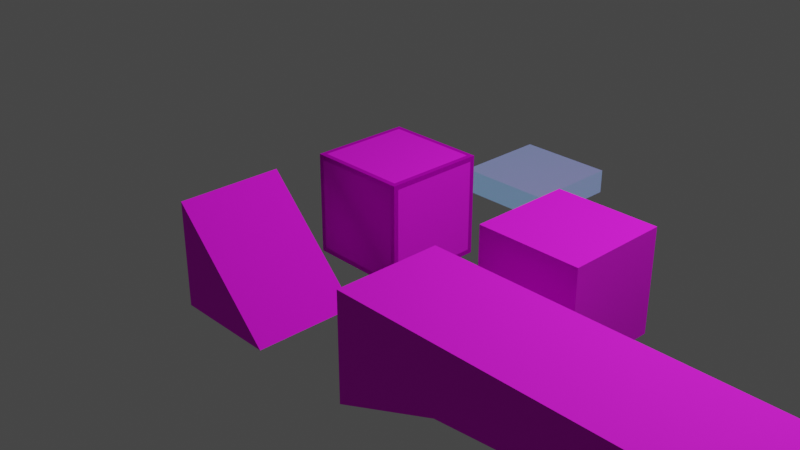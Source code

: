 # Source: Terrain.blend  (saved by Blender 3.3.6; exported with 4.5.12 LTS)
import bpy
from mathutils import Matrix  # noqa: F401  (used for matrix-valued properties, if any)

bpy.ops.wm.read_factory_settings(use_empty=True)
scene = bpy.context.scene
scene.name = 'Scene'

# ---- collections
col_exportable = bpy.data.collections.new('Exportable'); scene.collection.children.link(col_exportable)
col_collection_2 = bpy.data.collections.new('Collection 2'); scene.collection.children.link(col_collection_2)

# ---- images (referenced by path relative to the original .blend; pixels are not part of the script)
import os
ASSET_DIR = os.environ.get("B2B_ASSET_DIR", "")  # directory of the original .blend (textures are referenced by path, not embedded)
HERE = os.path.dirname(os.path.abspath(__file__))  # packed textures are extracted next to this script under _unpacked/

def load_image(name, relpath, width, height, colorspace="sRGB"):
    """Load a texture the original file referenced (path relative to the .blend, or extracted next to this script)."""
    p = next((c for c in (os.path.join(HERE, relpath), os.path.join(ASSET_DIR, relpath)) if relpath and os.path.exists(c)), "")
    if p:
        img = bpy.data.images.load(p, check_existing=True)
        img.name = name
    else:  # same state as the original file: an image datablock whose file is absent (Cycles renders it pink)
        img = bpy.data.images.new(name, width, height)
        img.source = "FILE"
        img.filepath = "//" + (relpath or name)
    img.colorspace_settings.name = colorspace
    return img
img_apollo_32x_png = load_image('apollo-32x.png', 'apollo-32x.png', 1024, 1024, 'sRGB')

# ---- materials (node trees are filled in below, after node groups)
mat_flatmetal = bpy.data.materials.new('FlatMetal')
mat_flatmetal.alpha_threshold = 0.0
mat_flatmetal.use_transparent_shadow = False
mat_flatmetal.roughness = 0.5
mat_flatmetal.line_color = (0.0, 0.0, 0.0, 1.0)
mat_flat = bpy.data.materials.new('Flat')
mat_flat.alpha_threshold = 0.0
mat_flat.use_transparent_shadow = False
mat_flat.roughness = 0.5
mat_flat.line_color = (0.0, 0.0, 0.0, 1.0)
mat_flatmetalemissive = bpy.data.materials.new('FlatMetalEmissive')
mat_flatmetalemissive.alpha_threshold = 0.0
mat_flatmetalemissive.use_transparent_shadow = False
mat_flatmetalemissive.roughness = 0.5
mat_flatmetalemissive.line_color = (0.0, 0.0, 0.0, 1.0)

# ---- material node trees
mat_flatmetal.use_nodes = True; mat_flatmetal.node_tree.nodes.clear()
_N = mat_flatmetal.node_tree.nodes; _L = mat_flatmetal.node_tree.links
n0 = _N.new('ShaderNodeOutputMaterial'); n0.name = 'Material Output'; n0.location = (300, 300)
n1 = _N.new('ShaderNodeBsdfPrincipled'); n1.name = 'Principled BSDF'; n1.location = (10, 300)
n1.distribution = 'GGX'
n1.subsurface_method = 'RANDOM_WALK_SKIN'
n1.inputs[1].default_value = 0.9
n1.inputs[2].default_value = 0.75
n1.inputs[3].default_value = 1.45
n1.inputs[27].default_value = (0.0, 0.0, 0.0, 1.0)
n1.inputs[28].default_value = 1.0
n2 = _N.new('ShaderNodeTexImage'); n2.name = 'Image Texture'; n2.location = (-280, 280)
n2.image = img_apollo_32x_png
_L.new(n1.outputs[0], n0.inputs[0])
_L.new(n2.outputs[0], n1.inputs[0])
n0.is_active_output = True
mat_flat.use_nodes = True; mat_flat.node_tree.nodes.clear()
_N = mat_flat.node_tree.nodes; _L = mat_flat.node_tree.links
n0 = _N.new('ShaderNodeOutputMaterial'); n0.name = 'Material Output'; n0.location = (300, 300)
n1 = _N.new('ShaderNodeBsdfPrincipled'); n1.name = 'Principled BSDF'; n1.location = (10, 300)
n1.distribution = 'GGX'
n1.subsurface_method = 'RANDOM_WALK_SKIN'
n1.inputs[1].default_value = 0.1
n1.inputs[2].default_value = 0.9
n1.inputs[3].default_value = 1.45
n1.inputs[27].default_value = (0.0, 0.0, 0.0, 1.0)
n1.inputs[28].default_value = 1.0
n2 = _N.new('ShaderNodeTexImage'); n2.name = 'Image Texture'; n2.location = (-280, 280)
n2.image = img_apollo_32x_png
_L.new(n1.outputs[0], n0.inputs[0])
_L.new(n2.outputs[0], n1.inputs[0])
n0.is_active_output = True
mat_flatmetalemissive.use_nodes = True; mat_flatmetalemissive.node_tree.nodes.clear()
_N = mat_flatmetalemissive.node_tree.nodes; _L = mat_flatmetalemissive.node_tree.links
n0 = _N.new('ShaderNodeOutputMaterial'); n0.name = 'Material Output'; n0.location = (300, 300)
n1 = _N.new('ShaderNodeBsdfPrincipled'); n1.name = 'Principled BSDF'; n1.location = (10, 300)
n1.distribution = 'GGX'
n1.subsurface_method = 'RANDOM_WALK_SKIN'
n1.inputs[1].default_value = 0.9
n1.inputs[2].default_value = 0.75
n1.inputs[3].default_value = 1.45
n1.inputs[4].default_value = 0.25
n1.inputs[27].default_value = (0.1144, 0.3185, 0.4969, 1.0)
n1.inputs[28].default_value = 1.0
n2 = _N.new('ShaderNodeTexImage'); n2.name = 'Image Texture'; n2.location = (-280, 280)
n2.image = img_apollo_32x_png
_L.new(n1.outputs[0], n0.inputs[0])
_L.new(n2.outputs[0], n1.inputs[0])
n0.is_active_output = True

# ---- world
world_world = bpy.data.worlds.new('World'); scene.world = world_world
world_world.use_nodes = True; world_world.node_tree.nodes.clear()
_N = world_world.node_tree.nodes; _L = world_world.node_tree.links
n0 = _N.new('ShaderNodeOutputWorld'); n0.name = 'World Output'; n0.location = (300, 300)
n1 = _N.new('ShaderNodeBackground'); n1.name = 'Background'; n1.location = (10, 300)
n1.inputs[0].default_value = (0.05088, 0.05088, 0.05088, 1.0)
_L.new(n1.outputs[0], n0.inputs[0])
n0.is_active_output = True
world_world.color = (0.05088, 0.05088, 0.05088)
world_world.use_sun_shadow = False
world_world.sun_shadow_jitter_overblur = 0.0

# ---- cameras
cam_camera = bpy.data.cameras.new('Camera')
cam_camera.clip_end = 100.0
cam_camera.ortho_scale = 7.314

# ---- lights
light_light = bpy.data.lights.new('Light', 'POINT')
light_light.transmission_factor = 0.0
light_light.energy = 1000.0
light_light.shadow_soft_size = 0.1
light_light.shadow_maximum_resolution = 0.006
light_light.use_absolute_resolution = True

# ---- meshes
me_cube = bpy.data.meshes.new('Cube')
me_cube.from_pydata([(0.5, 0.5, 0.5), (0.5, 0.5, -0.5), (0.5, -0.5, 0.5), (0.5, -0.5, -0.5), (-0.5, 0.5, 0.5), (-0.5, 0.5, -0.5), (-0.5, -0.5, 0.5), (-0.5, -0.5, -0.5), (0.4525, 0.4525, 0.5), (-0.4525, 0.4525, 0.5), (-0.4525, -0.4525, 0.5), (0.4525, -0.4525, 0.5), (0.4525, -0.5, -0.4525), (0.4525, -0.5, 0.4525), (-0.4525, -0.5, 0.4525), (-0.4525, -0.5, -0.4525), (-0.5, -0.4525, -0.4525), (-0.5, -0.4525, 0.4525), (-0.5, 0.4525, 0.4525), (-0.5, 0.4525, -0.4525), (-0.4525, 0.4525, -0.5), (0.4525, 0.4525, -0.5), (0.4525, -0.4525, -0.5), (-0.4525, -0.4525, -0.5), (0.5, 0.4525, -0.4525), (0.5, 0.4525, 0.4525), (0.5, -0.4525, 0.4525), (0.5, -0.4525, -0.4525), (-0.4525, 0.5, -0.4525), (-0.4525, 0.5, 0.4525), (0.4525, 0.5, 0.4525), (0.4525, 0.5, -0.4525)], [], [(8, 9, 10, 11), (12, 13, 14, 15), (16, 17, 18, 19), (20, 21, 22, 23), (24, 25, 26, 27), (28, 29, 30, 31), (0, 4, 9, 8), (4, 6, 10, 9), (6, 2, 11, 10), (2, 0, 8, 11), (3, 2, 13, 12), (2, 6, 14, 13), (6, 7, 15, 14), (7, 3, 12, 15), (7, 6, 17, 16), (6, 4, 18, 17), (4, 5, 19, 18), (5, 7, 16, 19), (5, 1, 21, 20), (1, 3, 22, 21), (3, 7, 23, 22), (7, 5, 20, 23), (1, 0, 25, 24), (0, 2, 26, 25), (2, 3, 27, 26), (3, 1, 24, 27), (5, 4, 29, 28), (4, 0, 30, 29), (0, 1, 31, 30), (1, 5, 28, 31)])
me_cube.polygons.foreach_set('material_index', [1, 1, 1, 1, 1, 1, 0, 0, 0, 0, 0, 0, 0, 0, 0, 0, 0, 0, 0, 0, 0, 0, 0, 0, 0, 0, 0, 0, 0, 0])
_uv = me_cube.uv_layers.new(name='UVMap')
_uv.uv.foreach_set('vector', [0.1571, 0.2694, 0.1686, 0.2694, 0.1686, 0.7836, 0.1571, 0.7836, 0.1571, 0.2694, 0.1686, 0.2694, 0.1686, 0.7836, 0.1571, 0.7836, 0.1571, 0.2694, 0.1686, 0.2694, 0.1686, 0.7836, 0.1571, 0.7836, 0.1571, 0.2694, 0.1686, 0.2694, 0.1686, 0.7836, 0.1571, 0.7836, 0.1571, 0.2694, 0.1686, 0.2694, 0.1686, 0.7836, 0.1571, 0.7836, 0.1571, 0.2694, 0.1686, 0.2694, 0.1686, 0.7836, 0.1571, 0.7836, 0.1769, 0.1928, 0.1897, 0.1928, 0.1891, 0.2198, 0.1776, 0.2198, 0.1897, 0.1928, 0.1897, 0.7609, 0.1891, 0.734, 0.1891, 0.2198, 0.1897, 0.7609, 0.1769, 0.7609, 0.1776, 0.734, 0.1891, 0.734, 0.1769, 0.7609, 0.1769, 0.1928, 0.1776, 0.2198, 0.1776, 0.734, 0.1769, 0.1928, 0.1897, 0.1928, 0.1891, 0.2198, 0.1776, 0.2198, 0.1897, 0.1928, 0.1897, 0.7609, 0.1891, 0.734, 0.1891, 0.2198, 0.1897, 0.7609, 0.1769, 0.7609, 0.1776, 0.734, 0.1891, 0.734, 0.1769, 0.7609, 0.1769, 0.1928, 0.1776, 0.2198, 0.1776, 0.734, 0.1769, 0.1928, 0.1897, 0.1928, 0.1891, 0.2198, 0.1776, 0.2198, 0.1897, 0.1928, 0.1897, 0.7609, 0.1891, 0.734, 0.1891, 0.2198, 0.1897, 0.7609, 0.1769, 0.7609, 0.1776, 0.734, 0.1891, 0.734, 0.1769, 0.7609, 0.1769, 0.1928, 0.1776, 0.2198, 0.1776, 0.734, 0.1769, 0.1928, 0.1897, 0.1928, 0.1891, 0.2198, 0.1776, 0.2198, 0.1897, 0.1928, 0.1897, 0.7609, 0.1891, 0.734, 0.1891, 0.2198, 0.1897, 0.7609, 0.1769, 0.7609, 0.1776, 0.734, 0.1891, 0.734, 0.1769, 0.7609, 0.1769, 0.1928, 0.1776, 0.2198, 0.1776, 0.734, 0.1769, 0.1928, 0.1897, 0.1928, 0.1891, 0.2198, 0.1776, 0.2198, 0.1897, 0.1928, 0.1897, 0.7609, 0.1891, 0.734, 0.1891, 0.2198, 0.1897, 0.7609, 0.1769, 0.7609, 0.1776, 0.734, 0.1891, 0.734, 0.1769, 0.7609, 0.1769, 0.1928, 0.1776, 0.2198, 0.1776, 0.734, 0.1769, 0.1928, 0.1897, 0.1928, 0.1891, 0.2198, 0.1776, 0.2198, 0.1897, 0.1928, 0.1897, 0.7609, 0.1891, 0.734, 0.1891, 0.2198, 0.1897, 0.7609, 0.1769, 0.7609, 0.1776, 0.734, 0.1891, 0.734, 0.1769, 0.7609, 0.1769, 0.1928, 0.1776, 0.2198, 0.1776, 0.734])
me_cube.materials.append(mat_flatmetal)
me_cube.materials.append(mat_flat)
me_cube.use_mirror_vertex_groups = False
me_cube.update()
me_cube_001 = bpy.data.meshes.new('Cube.001')
me_cube_001.from_pydata([(0.5, 0.5, -0.5), (0.5, -0.5, -0.5), (-0.5, 0.5, 0.5), (-0.5, 0.5, -0.5), (-0.5, -0.5, 0.5), (-0.5, -0.5, -0.5)], [], [(0, 2, 4, 1), (1, 4, 5), (5, 4, 2, 3), (3, 0, 1, 5), (3, 2, 0)])
_uv = me_cube_001.uv_layers.new(name='UVMap')
_uv.uv.foreach_set('vector', [0.1769, 0.1928, 0.1897, 0.1928, 0.1897, 0.7609, 0.1769, 0.7609, 0.1897, 0.1928, 0.1897, 0.7609, 0.1769, 0.7609, 0.1769, 0.1928, 0.1897, 0.1928, 0.1897, 0.7609, 0.1769, 0.7609, 0.1769, 0.1928, 0.1897, 0.1928, 0.1897, 0.7609, 0.1769, 0.7609, 0.1769, 0.1928, 0.1897, 0.1928, 0.1769, 0.7609])
me_cube_001.materials.append(mat_flat)
me_cube_001.use_mirror_vertex_groups = False
me_cube_001.update()
me_cube_002 = bpy.data.meshes.new('Cube.002')
me_cube_002.from_pydata([(0.5, 0.5, 0.5), (0.5, 0.5, -0.5), (0.5, -0.5, 0.5), (0.5, -0.5, -0.5), (-0.5, 0.5, 0.5), (-0.5, 0.5, -0.5), (-0.5, -0.5, 0.5), (-0.5, -0.5, -0.5)], [], [(0, 4, 6, 2), (3, 2, 6, 7), (7, 6, 4, 5), (5, 1, 3, 7), (1, 0, 2, 3), (5, 4, 0, 1)])
_uv = me_cube_002.uv_layers.new(name='UVMap')
_uv.uv.foreach_set('vector', [0.9159, 0.1993, 0.9287, 0.1993, 0.9287, 0.7674, 0.9159, 0.7674, 0.9159, 0.1993, 0.9287, 0.1993, 0.9287, 0.7674, 0.9159, 0.7674, 0.9159, 0.1993, 0.9287, 0.1993, 0.9287, 0.7674, 0.9159, 0.7674, 0.9159, 0.1993, 0.9287, 0.1993, 0.9287, 0.7674, 0.9159, 0.7674, 0.9159, 0.1993, 0.9287, 0.1993, 0.9287, 0.7674, 0.9159, 0.7674, 0.9159, 0.1993, 0.9287, 0.1993, 0.9287, 0.7674, 0.9159, 0.7674])
me_cube_002.materials.append(mat_flat)
me_cube_002.use_mirror_vertex_groups = False
me_cube_002.update()
me_cube_003 = bpy.data.meshes.new('Cube.003')
me_cube_003.from_pydata([(0.5, 0.5, 0.49), (0.5, 0.5, -0.11), (0.5, -0.5, 0.49), (0.5, -0.5, -0.11), (-0.5, 0.5, 0.49), (-0.5, 0.5, -0.51), (-0.5, -0.5, 0.49), (-0.5, -0.5, -0.51), (1.5, 0.5, 0.49), (1.5, 0.5, -0.01), (1.5, -0.5, 0.49), (1.5, -0.5, -0.01), (2.5, 0.5, 0.49), (2.5, 0.5, -0.11), (2.5, -0.5, 0.49), (2.5, -0.5, -0.11), (3.5, 0.5, 0.49), (3.5, 0.5, -0.51), (3.5, -0.5, 0.49), (3.5, -0.5, -0.51)], [], [(0, 4, 6, 2), (3, 2, 6, 7), (7, 6, 4, 5), (5, 1, 3, 7), (2, 3, 11, 10), (5, 4, 0, 1), (11, 9, 13, 15), (1, 0, 8, 9), (3, 1, 9, 11), (0, 2, 10, 8), (12, 14, 18, 16), (10, 11, 15, 14), (8, 10, 14, 12), (9, 8, 12, 13), (17, 16, 18, 19), (13, 12, 16, 17), (15, 13, 17, 19), (14, 15, 19, 18)])
_uv = me_cube_003.uv_layers.new(name='UVMap')
_uv.uv.foreach_set('vector', [0.9159, 0.1993, 0.9287, 0.1993, 0.9287, 0.7674, 0.9159, 0.7674, 0.9159, 0.1993, 0.9287, 0.1993, 0.9287, 0.7674, 0.9159, 0.7674, 0.9159, 0.1993, 0.9287, 0.1993, 0.9287, 0.7674, 0.9159, 0.7674, 0.9159, 0.1993, 0.9287, 0.1993, 0.9287, 0.7674, 0.9159, 0.7674, 0.9287, 0.1993, 0.9159, 0.1993, 0.9159, 0.1993, 0.9287, 0.1993, 0.9159, 0.1993, 0.9287, 0.1993, 0.9287, 0.7674, 0.9159, 0.7674, 0.9287, 0.7674, 0.9287, 0.1993, 0.9287, 0.1993, 0.9287, 0.7674, 0.9159, 0.7674, 0.9287, 0.7674, 0.9287, 0.7674, 0.9159, 0.7674, 0.9287, 0.7674, 0.9287, 0.1993, 0.9287, 0.1993, 0.9287, 0.7674, 0.9159, 0.1993, 0.9159, 0.7674, 0.9159, 0.7674, 0.9159, 0.1993, 0.9159, 0.1993, 0.9159, 0.7674, 0.9159, 0.7674, 0.9159, 0.1993, 0.9287, 0.1993, 0.9159, 0.1993, 0.9159, 0.1993, 0.9287, 0.1993, 0.9159, 0.1993, 0.9159, 0.7674, 0.9159, 0.7674, 0.9159, 0.1993, 0.9159, 0.7674, 0.9287, 0.7674, 0.9287, 0.7674, 0.9159, 0.7674, 0.9159, 0.1993, 0.9287, 0.1993, 0.9287, 0.7674, 0.9159, 0.7674, 0.9159, 0.7674, 0.9287, 0.7674, 0.9287, 0.7674, 0.9159, 0.7674, 0.9287, 0.7674, 0.9287, 0.1993, 0.9287, 0.1993, 0.9287, 0.7674, 0.9287, 0.1993, 0.9159, 0.1993, 0.9159, 0.1993, 0.9287, 0.1993])
me_cube_003.materials.append(mat_flat)
me_cube_003.use_mirror_vertex_groups = False
me_cube_003.update()
me_walkablehighlightmesh = bpy.data.meshes.new('WalkableHighlightMesh')
me_walkablehighlightmesh.from_pydata([(0.5, 0.5, -0.25), (0.5, 0.5, -0.5), (0.5, -0.5, -0.25), (0.5, -0.5, -0.5), (-0.5, 0.5, -0.25), (-0.5, 0.5, -0.5), (-0.5, -0.5, -0.25), (-0.5, -0.5, -0.5), (0.4525, 0.4525, -0.25), (-0.4525, 0.4525, -0.25), (-0.4525, -0.4525, -0.25), (0.4525, -0.4525, -0.25), (0.4525, -0.5, -0.4525), (0.4525, -0.5, -0.2975), (-0.4525, -0.5, -0.2975), (-0.4525, -0.5, -0.4525), (-0.5, -0.4525, -0.4525), (-0.5, -0.4525, -0.2975), (-0.5, 0.4525, -0.2975), (-0.5, 0.4525, -0.4525), (-0.4525, 0.4525, -0.5), (0.4525, 0.4525, -0.5), (0.4525, -0.4525, -0.5), (-0.4525, -0.4525, -0.5), (0.5, 0.4525, -0.4525), (0.5, 0.4525, -0.2975), (0.5, -0.4525, -0.2975), (0.5, -0.4525, -0.4525), (-0.4525, 0.5, -0.4525), (-0.4525, 0.5, -0.2975), (0.4525, 0.5, -0.2975), (0.4525, 0.5, -0.4525)], [], [(8, 9, 10, 11), (12, 13, 14, 15), (16, 17, 18, 19), (20, 21, 22, 23), (24, 25, 26, 27), (28, 29, 30, 31), (0, 4, 9, 8), (4, 6, 10, 9), (6, 2, 11, 10), (2, 0, 8, 11), (3, 2, 13, 12), (2, 6, 14, 13), (6, 7, 15, 14), (7, 3, 12, 15), (7, 6, 17, 16), (6, 4, 18, 17), (4, 5, 19, 18), (5, 7, 16, 19), (5, 1, 21, 20), (1, 3, 22, 21), (3, 7, 23, 22), (7, 5, 20, 23), (1, 0, 25, 24), (0, 2, 26, 25), (2, 3, 27, 26), (3, 1, 24, 27), (5, 4, 29, 28), (4, 0, 30, 29), (0, 1, 31, 30), (1, 5, 28, 31)])
_uv = me_walkablehighlightmesh.uv_layers.new(name='UVMap')
_uv.uv.foreach_set('vector', [0.07104, 0.3481, 0.08256, 0.3481, 0.08256, 0.8623, 0.07104, 0.8623, 0.07104, 0.3481, 0.08256, 0.3481, 0.08256, 0.8623, 0.07104, 0.8623, 0.07104, 0.3481, 0.08256, 0.3481, 0.08256, 0.8623, 0.07104, 0.8623, 0.07104, 0.3481, 0.08256, 0.3481, 0.08256, 0.8623, 0.07104, 0.8623, 0.07104, 0.3481, 0.08256, 0.3481, 0.08256, 0.8623, 0.07104, 0.8623, 0.07104, 0.3481, 0.08256, 0.3481, 0.08256, 0.8623, 0.07104, 0.8623, 0.09093, 0.2716, 0.1037, 0.2716, 0.103, 0.2985, 0.09153, 0.2985, 0.1037, 0.2716, 0.1037, 0.8397, 0.103, 0.8127, 0.103, 0.2985, 0.1037, 0.8397, 0.09093, 0.8397, 0.09153, 0.8127, 0.103, 0.8127, 0.09093, 0.8397, 0.09093, 0.2716, 0.09153, 0.2985, 0.09153, 0.8127, 0.09093, 0.2716, 0.1037, 0.2716, 0.103, 0.2985, 0.09153, 0.2985, 0.1037, 0.2716, 0.1037, 0.8397, 0.103, 0.8127, 0.103, 0.2985, 0.1037, 0.8397, 0.09093, 0.8397, 0.09153, 0.8127, 0.103, 0.8127, 0.09093, 0.8397, 0.09093, 0.2716, 0.09153, 0.2985, 0.09153, 0.8127, 0.09093, 0.2716, 0.1037, 0.2716, 0.103, 0.2985, 0.09153, 0.2985, 0.1037, 0.2716, 0.1037, 0.8397, 0.103, 0.8127, 0.103, 0.2985, 0.1037, 0.8397, 0.09093, 0.8397, 0.09153, 0.8127, 0.103, 0.8127, 0.09093, 0.8397, 0.09093, 0.2716, 0.09153, 0.2985, 0.09153, 0.8127, 0.09093, 0.2716, 0.1037, 0.2716, 0.103, 0.2985, 0.09153, 0.2985, 0.1037, 0.2716, 0.1037, 0.8397, 0.103, 0.8127, 0.103, 0.2985, 0.1037, 0.8397, 0.09093, 0.8397, 0.09153, 0.8127, 0.103, 0.8127, 0.09093, 0.8397, 0.09093, 0.2716, 0.09153, 0.2985, 0.09153, 0.8127, 0.09093, 0.2716, 0.1037, 0.2716, 0.103, 0.2985, 0.09153, 0.2985, 0.1037, 0.2716, 0.1037, 0.8397, 0.103, 0.8127, 0.103, 0.2985, 0.1037, 0.8397, 0.09093, 0.8397, 0.09153, 0.8127, 0.103, 0.8127, 0.09093, 0.8397, 0.09093, 0.2716, 0.09153, 0.2985, 0.09153, 0.8127, 0.09093, 0.2716, 0.1037, 0.2716, 0.103, 0.2985, 0.09153, 0.2985, 0.1037, 0.2716, 0.1037, 0.8397, 0.103, 0.8127, 0.103, 0.2985, 0.1037, 0.8397, 0.09093, 0.8397, 0.09153, 0.8127, 0.103, 0.8127, 0.09093, 0.8397, 0.09093, 0.2716, 0.09153, 0.2985, 0.09153, 0.8127])
me_walkablehighlightmesh.materials.append(mat_flatmetalemissive)
me_walkablehighlightmesh.materials.append(mat_flat)
me_walkablehighlightmesh.use_mirror_vertex_groups = False
me_walkablehighlightmesh.update()

# ---- objects
ob_grasscube = bpy.data.objects.new('GrassCube', me_cube)
ob_grasssloped = bpy.data.objects.new('GrassSloped', me_cube_001)
ob_stonecube = bpy.data.objects.new('StoneCube', me_cube_002)
ob_stonebridge = bpy.data.objects.new('StoneBridge', me_cube_003)
ob_walkablehighlight = bpy.data.objects.new('WalkableHighlight', me_walkablehighlightmesh)
ob_camera = bpy.data.objects.new('Camera', cam_camera)
ob_light = bpy.data.objects.new('Light', light_light)

# ---- transforms, parenting, visibility, modifiers, constraints
ob_grasscube.location = (0.5, -0.5, 0.5)
ob_grasscube.lock_rotations_4d = False
ob_grasscube.empty_display_type = 'ARROWS'
ob_grasscube.lineart.crease_threshold = 0.0
ob_grasssloped.location = (0.5, -2.0, 0.5)
ob_grasssloped.lock_rotations_4d = False
ob_grasssloped.empty_display_type = 'ARROWS'
ob_grasssloped.lineart.crease_threshold = 0.0
ob_stonecube.location = (2.5, -0.5, 0.5)
ob_stonecube.lock_rotations_4d = False
ob_stonecube.empty_display_type = 'ARROWS'
ob_stonecube.lineart.crease_threshold = 0.0
ob_stonebridge.location = (2.5, -2.0, 0.5)
ob_stonebridge.lock_rotations_4d = False
ob_stonebridge.empty_display_type = 'ARROWS'
ob_stonebridge.lineart.crease_threshold = 0.0
ob_walkablehighlight.location = (0.5, 1.5, 0.5)
ob_walkablehighlight.lock_rotations_4d = False
ob_walkablehighlight.empty_display_type = 'ARROWS'
ob_walkablehighlight.lineart.crease_threshold = 0.0
ob_camera.location = (7.359, -6.926, 4.958)
ob_camera.rotation_euler = (1.109, 0.0, 0.8149)
ob_camera.lock_rotations_4d = False
ob_camera.empty_display_type = 'ARROWS'
ob_camera.color = (0.0, 0.0, 0.0, 0.0)
ob_camera.display_type = 'WIRE'
ob_camera.lineart.crease_threshold = 0.0
ob_light.location = (4.076, 1.005, 5.904)
ob_light.rotation_euler = (0.6503, 0.05522, 1.866)
ob_light.lock_rotations_4d = False
ob_light.empty_display_type = 'ARROWS'
ob_light.color = (0.0, 0.0, 0.0, 0.0)
ob_light.lineart.crease_threshold = 0.0

# ---- collection membership
col_exportable.objects.link(ob_grasscube)
col_exportable.objects.link(ob_grasssloped)
col_exportable.objects.link(ob_stonecube)
col_exportable.objects.link(ob_stonebridge)
col_exportable.objects.link(ob_walkablehighlight)
col_collection_2.objects.link(ob_camera)
col_collection_2.objects.link(ob_light)

# ---- scene / render settings (as saved in the file)
scene.camera = ob_camera
scene.frame_start = 1; scene.frame_end = 250; scene.frame_set(0)
scene.render.engine = 'BLENDER_EEVEE_NEXT'
scene.cycles.sampling_pattern = 'TABULATED_SOBOL'
scene.cycles.use_light_tree = False
scene.view_settings.view_transform = 'Filmic'
bpy.context.view_layer.update()
